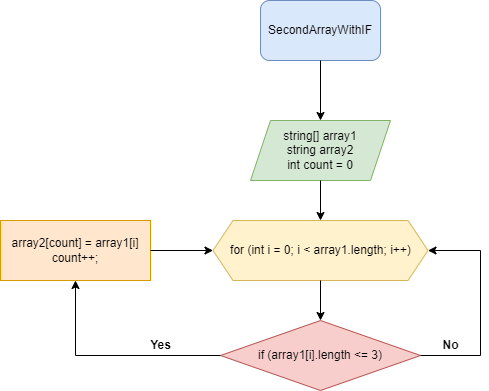

The diagram above was exported from draw.io. Its source (the exported page's mxGraphModel, read from the mxfile embedded in the PNG):
<mxGraphModel dx="1050" dy="581" grid="1" gridSize="10" guides="1" tooltips="1" connect="1" arrows="1" fold="1" page="1" pageScale="1" pageWidth="827" pageHeight="1169" background="#FFFFFF" math="0" shadow="0">
  <root>
    <mxCell id="0" />
    <mxCell id="1" parent="0" />
    <mxCell id="RRN1PhcMpBSHXgD2l9Og-3" value="SecondArrayWithIF" style="rounded=1;whiteSpace=wrap;html=1;fillColor=#dae8fc;strokeColor=#6c8ebf;" vertex="1" parent="1">
      <mxGeometry x="320" y="40" width="120" height="60" as="geometry" />
    </mxCell>
    <mxCell id="RRN1PhcMpBSHXgD2l9Og-5" value="" style="endArrow=classic;html=1;rounded=0;exitX=0.5;exitY=1;exitDx=0;exitDy=0;" edge="1" parent="1" source="RRN1PhcMpBSHXgD2l9Og-3">
      <mxGeometry width="50" height="50" relative="1" as="geometry">
        <mxPoint x="390" y="320" as="sourcePoint" />
        <mxPoint x="380" y="160" as="targetPoint" />
      </mxGeometry>
    </mxCell>
    <mxCell id="RRN1PhcMpBSHXgD2l9Og-6" value="string[] array1&lt;br&gt;string array2&lt;br&gt;int count = 0" style="shape=parallelogram;perimeter=parallelogramPerimeter;whiteSpace=wrap;html=1;fixedSize=1;fillColor=#d5e8d4;strokeColor=#82b366;" vertex="1" parent="1">
      <mxGeometry x="310" y="160" width="140" height="60" as="geometry" />
    </mxCell>
    <mxCell id="RRN1PhcMpBSHXgD2l9Og-7" value="" style="endArrow=classic;html=1;rounded=0;exitX=0.5;exitY=1;exitDx=0;exitDy=0;" edge="1" parent="1" source="RRN1PhcMpBSHXgD2l9Og-6">
      <mxGeometry width="50" height="50" relative="1" as="geometry">
        <mxPoint x="390" y="310" as="sourcePoint" />
        <mxPoint x="380" y="260" as="targetPoint" />
      </mxGeometry>
    </mxCell>
    <mxCell id="RRN1PhcMpBSHXgD2l9Og-8" value="for (int i = 0; i &amp;lt; array1.length; i++)" style="shape=hexagon;perimeter=hexagonPerimeter2;whiteSpace=wrap;html=1;fixedSize=1;fillColor=#fff2cc;strokeColor=#d6b656;" vertex="1" parent="1">
      <mxGeometry x="272.5" y="260" width="215" height="60" as="geometry" />
    </mxCell>
    <mxCell id="RRN1PhcMpBSHXgD2l9Og-9" value="" style="endArrow=classic;html=1;rounded=0;exitX=0.5;exitY=1;exitDx=0;exitDy=0;" edge="1" parent="1" source="RRN1PhcMpBSHXgD2l9Og-8">
      <mxGeometry width="50" height="50" relative="1" as="geometry">
        <mxPoint x="390" y="300" as="sourcePoint" />
        <mxPoint x="380" y="360" as="targetPoint" />
      </mxGeometry>
    </mxCell>
    <mxCell id="RRN1PhcMpBSHXgD2l9Og-10" value="if (array1[i].length &amp;lt;= 3)" style="rhombus;whiteSpace=wrap;html=1;fillColor=#f8cecc;strokeColor=#b85450;" vertex="1" parent="1">
      <mxGeometry x="280" y="360" width="200" height="70" as="geometry" />
    </mxCell>
    <mxCell id="RRN1PhcMpBSHXgD2l9Og-11" value="" style="endArrow=classic;html=1;rounded=0;exitX=0;exitY=0.5;exitDx=0;exitDy=0;entryX=0.5;entryY=1;entryDx=0;entryDy=0;" edge="1" parent="1" source="RRN1PhcMpBSHXgD2l9Og-10" target="RRN1PhcMpBSHXgD2l9Og-16">
      <mxGeometry width="50" height="50" relative="1" as="geometry">
        <mxPoint x="390" y="300" as="sourcePoint" />
        <mxPoint x="120" y="340" as="targetPoint" />
        <Array as="points">
          <mxPoint x="135" y="395" />
        </Array>
      </mxGeometry>
    </mxCell>
    <mxCell id="RRN1PhcMpBSHXgD2l9Og-12" value="" style="endArrow=classic;html=1;rounded=0;exitX=1;exitY=0.5;exitDx=0;exitDy=0;entryX=1;entryY=0.5;entryDx=0;entryDy=0;" edge="1" parent="1" source="RRN1PhcMpBSHXgD2l9Og-10" target="RRN1PhcMpBSHXgD2l9Og-8">
      <mxGeometry width="50" height="50" relative="1" as="geometry">
        <mxPoint x="390" y="300" as="sourcePoint" />
        <mxPoint x="440" y="250" as="targetPoint" />
        <Array as="points">
          <mxPoint x="540" y="395" />
          <mxPoint x="540" y="290" />
        </Array>
      </mxGeometry>
    </mxCell>
    <mxCell id="RRN1PhcMpBSHXgD2l9Og-13" value="&lt;b&gt;No&lt;/b&gt;" style="text;html=1;align=center;verticalAlign=middle;resizable=0;points=[];autosize=1;strokeColor=none;fillColor=none;" vertex="1" parent="1">
      <mxGeometry x="490" y="370" width="40" height="30" as="geometry" />
    </mxCell>
    <mxCell id="RRN1PhcMpBSHXgD2l9Og-15" value="&lt;b&gt;Yes&lt;/b&gt;" style="text;html=1;align=center;verticalAlign=middle;resizable=0;points=[];autosize=1;strokeColor=none;fillColor=none;" vertex="1" parent="1">
      <mxGeometry x="200" y="370" width="40" height="30" as="geometry" />
    </mxCell>
    <mxCell id="RRN1PhcMpBSHXgD2l9Og-16" value="array2[count] = array1[i]&lt;br&gt;count++;" style="rounded=0;whiteSpace=wrap;html=1;fillColor=#ffe6cc;strokeColor=#d79b00;" vertex="1" parent="1">
      <mxGeometry x="60" y="260" width="150" height="60" as="geometry" />
    </mxCell>
    <mxCell id="RRN1PhcMpBSHXgD2l9Og-17" value="" style="endArrow=classic;html=1;rounded=0;exitX=1;exitY=0.5;exitDx=0;exitDy=0;" edge="1" parent="1" source="RRN1PhcMpBSHXgD2l9Og-16" target="RRN1PhcMpBSHXgD2l9Og-8">
      <mxGeometry width="50" height="50" relative="1" as="geometry">
        <mxPoint x="390" y="280" as="sourcePoint" />
        <mxPoint x="440" y="230" as="targetPoint" />
      </mxGeometry>
    </mxCell>
  </root>
</mxGraphModel>